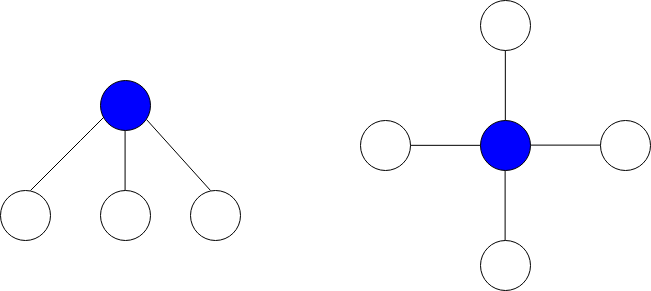

The diagram above was exported from draw.io. Its source (the exported page's mxGraphModel, read from the mxfile embedded in the PNG):
<mxGraphModel dx="1278" dy="575" grid="1" gridSize="10" guides="1" tooltips="1" connect="1" arrows="1" fold="1" page="1" pageScale="1" pageWidth="850" pageHeight="1100" math="0" shadow="0">
  <root>
    <mxCell id="0" />
    <mxCell id="1" parent="0" />
    <mxCell id="ON5zOIpQbNEQ9RJ0Qpow-3" value="" style="endArrow=none;html=1;rounded=0;" parent="1" edge="1">
      <mxGeometry width="50" height="50" relative="1" as="geometry">
        <mxPoint x="160" y="260" as="sourcePoint" />
        <mxPoint x="160" y="260" as="targetPoint" />
        <Array as="points">
          <mxPoint x="160" y="260" />
        </Array>
      </mxGeometry>
    </mxCell>
    <mxCell id="FeULjZscG4B-Ehk_etOr-6" value="" style="ellipse;whiteSpace=wrap;html=1;aspect=fixed;fillColor=#0000FF;" vertex="1" parent="1">
      <mxGeometry x="210" y="160" width="50" height="50" as="geometry" />
    </mxCell>
    <mxCell id="FeULjZscG4B-Ehk_etOr-7" value="" style="ellipse;whiteSpace=wrap;html=1;aspect=fixed;" vertex="1" parent="1">
      <mxGeometry x="710" y="200" width="50" height="50" as="geometry" />
    </mxCell>
    <mxCell id="FeULjZscG4B-Ehk_etOr-8" value="" style="ellipse;whiteSpace=wrap;html=1;aspect=fixed;" vertex="1" parent="1">
      <mxGeometry x="110" y="270" width="50" height="50" as="geometry" />
    </mxCell>
    <mxCell id="FeULjZscG4B-Ehk_etOr-9" value="" style="ellipse;whiteSpace=wrap;html=1;aspect=fixed;" vertex="1" parent="1">
      <mxGeometry x="210" y="270" width="50" height="50" as="geometry" />
    </mxCell>
    <mxCell id="FeULjZscG4B-Ehk_etOr-10" value="" style="ellipse;whiteSpace=wrap;html=1;aspect=fixed;" vertex="1" parent="1">
      <mxGeometry x="590" y="320" width="50" height="50" as="geometry" />
    </mxCell>
    <mxCell id="FeULjZscG4B-Ehk_etOr-11" value="" style="ellipse;whiteSpace=wrap;html=1;aspect=fixed;fillColor=#0000FF;" vertex="1" parent="1">
      <mxGeometry x="590" y="200" width="50" height="50" as="geometry" />
    </mxCell>
    <mxCell id="FeULjZscG4B-Ehk_etOr-12" value="" style="ellipse;whiteSpace=wrap;html=1;aspect=fixed;" vertex="1" parent="1">
      <mxGeometry x="300" y="270" width="50" height="50" as="geometry" />
    </mxCell>
    <mxCell id="FeULjZscG4B-Ehk_etOr-13" value="" style="ellipse;whiteSpace=wrap;html=1;aspect=fixed;" vertex="1" parent="1">
      <mxGeometry x="590" y="80" width="50" height="50" as="geometry" />
    </mxCell>
    <mxCell id="FeULjZscG4B-Ehk_etOr-14" value="" style="ellipse;whiteSpace=wrap;html=1;aspect=fixed;" vertex="1" parent="1">
      <mxGeometry x="470" y="200" width="50" height="50" as="geometry" />
    </mxCell>
    <mxCell id="FeULjZscG4B-Ehk_etOr-17" value="" style="endArrow=none;html=1;rounded=0;entryX=0.063;entryY=0.737;entryDx=0;entryDy=0;entryPerimeter=0;" edge="1" parent="1" target="FeULjZscG4B-Ehk_etOr-6">
      <mxGeometry width="50" height="50" relative="1" as="geometry">
        <mxPoint x="140" y="270" as="sourcePoint" />
        <mxPoint x="210" y="200" as="targetPoint" />
        <Array as="points">
          <mxPoint x="190" y="220" />
          <mxPoint x="200" y="210" />
        </Array>
      </mxGeometry>
    </mxCell>
    <mxCell id="FeULjZscG4B-Ehk_etOr-18" value="" style="endArrow=none;html=1;rounded=0;entryX=0.92;entryY=0.78;entryDx=0;entryDy=0;entryPerimeter=0;" edge="1" parent="1" target="FeULjZscG4B-Ehk_etOr-6">
      <mxGeometry width="50" height="50" relative="1" as="geometry">
        <mxPoint x="320" y="270" as="sourcePoint" />
        <mxPoint x="258.1500000000001" y="200.00000000000003" as="targetPoint" />
        <Array as="points" />
      </mxGeometry>
    </mxCell>
    <mxCell id="FeULjZscG4B-Ehk_etOr-20" value="" style="endArrow=none;html=1;rounded=0;" edge="1" parent="1">
      <mxGeometry width="50" height="50" relative="1" as="geometry">
        <mxPoint x="234.58" y="270" as="sourcePoint" />
        <mxPoint x="234.58" y="210" as="targetPoint" />
      </mxGeometry>
    </mxCell>
    <mxCell id="FeULjZscG4B-Ehk_etOr-23" value="" style="endArrow=none;html=1;rounded=0;" edge="1" parent="1">
      <mxGeometry width="50" height="50" relative="1" as="geometry">
        <mxPoint x="640" y="224.62" as="sourcePoint" />
        <mxPoint x="710" y="224.62" as="targetPoint" />
      </mxGeometry>
    </mxCell>
    <mxCell id="FeULjZscG4B-Ehk_etOr-24" value="" style="endArrow=none;html=1;rounded=0;" edge="1" parent="1">
      <mxGeometry width="50" height="50" relative="1" as="geometry">
        <mxPoint x="614.62" y="320" as="sourcePoint" />
        <mxPoint x="614.62" y="250" as="targetPoint" />
      </mxGeometry>
    </mxCell>
    <mxCell id="FeULjZscG4B-Ehk_etOr-25" value="" style="endArrow=none;html=1;rounded=0;" edge="1" parent="1">
      <mxGeometry width="50" height="50" relative="1" as="geometry">
        <mxPoint x="520" y="224.84" as="sourcePoint" />
        <mxPoint x="590" y="224.84" as="targetPoint" />
      </mxGeometry>
    </mxCell>
    <mxCell id="FeULjZscG4B-Ehk_etOr-26" value="" style="endArrow=none;html=1;rounded=0;" edge="1" parent="1">
      <mxGeometry width="50" height="50" relative="1" as="geometry">
        <mxPoint x="614.84" y="200" as="sourcePoint" />
        <mxPoint x="614.84" y="130" as="targetPoint" />
      </mxGeometry>
    </mxCell>
  </root>
</mxGraphModel>